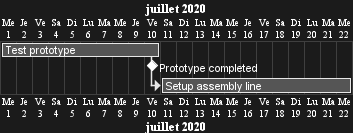

The diagram above was rendered by PlantUML. Its source (embedded in the PNG):
@startgantt
language fr
Project starts 2020-07-01
[Test prototype] lasts 10 days
[Prototype completed] happens 2020-07-10
[Setup assembly line] lasts 12 days
[Setup assembly line] starts at [Test prototype]'s end
@endgantt